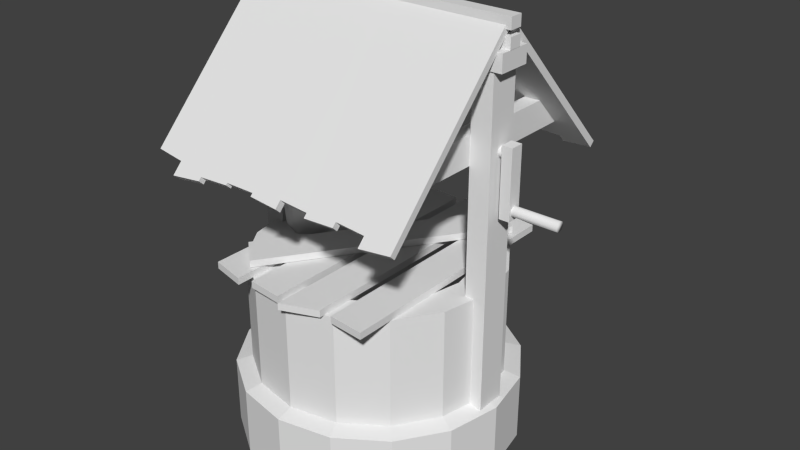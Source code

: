 # Source: Well.blend  (saved by Blender 2.78.0; exported with 4.5.12 LTS)
import bpy
from mathutils import Matrix  # noqa: F401  (used for matrix-valued properties, if any)

bpy.ops.wm.read_factory_settings(use_empty=True)
scene = bpy.context.scene
scene.name = 'Scene'

# ---- collections
col_collection_1 = bpy.data.collections.new('Collection 1'); scene.collection.children.link(col_collection_1)

# ---- materials (node trees are filled in below, after node groups)
mat_well = bpy.data.materials.new('Well')
mat_well.alpha_threshold = 0.0
mat_well.use_transparent_shadow = False
mat_well.roughness = 0.5
mat_well.specular_intensity = 0.0
mat_well.line_color = (0.0, 0.0, 0.0, 1.0)

# ---- material node trees

# ---- world
world_world = bpy.data.worlds.new('World'); scene.world = world_world
world_world.color = (0.05088, 0.05088, 0.05088)
world_world.use_sun_shadow = False
world_world.sun_shadow_jitter_overblur = 0.0
world_world.cycles.sampling_method = 'NONE'
world_world.cycles.sample_map_resolution = 256
world_world.light_settings.ao_factor = 0.4

# ---- meshes
me_well = bpy.data.meshes.new('Well')
me_well.from_pydata([(-0.4527, -0.009732, 0.5786), (-0.4527, -0.009732, 0.7752), (-0.4355, -0.01618, 0.5786), (-0.4355, -0.01618, 0.7752), (-0.4326, -0.03422, 0.5786), (-0.4326, -0.03422, 0.7752), (-0.4467, -0.04581, 0.5786), (-0.4467, -0.04581, 0.7752), (-0.4638, -0.03936, 0.5786), (-0.4638, -0.03936, 0.7752), (-0.4668, -0.02132, 0.5786), (-0.4668, -0.02132, 0.7752), (-0.454, -0.001675, 0.555), (-0.4292, -0.011, 0.555), (-0.4249, -0.0371, 0.555), (-0.4454, -0.05387, 0.555), (-0.4701, -0.04454, 0.555), (-0.4744, -0.01844, 0.555), (-0.4521, -0.01288, 0.5268), (-0.438, -0.0182, 0.5268), (-0.4356, -0.03309, 0.5268), (-0.4472, -0.04266, 0.5268), (-0.4614, -0.03734, 0.5268), (-0.4638, -0.02245, 0.5268), (-0.7881, 0.0492, 0.806), (0.7881, 0.03038, 0.806), (-0.7881, 0.03479, 0.7712), (0.7881, 0.02148, 0.7845), (-0.7881, 9.432e-08, 0.7568), (0.7881, 2.957e-07, 0.7756), (-0.7881, -0.03479, 0.7712), (0.7881, -0.02148, 0.7845), (-0.7881, -0.0492, 0.806), (0.7881, -0.03038, 0.806), (-0.7881, -0.03479, 0.8407), (0.7881, -0.02148, 0.8274), (-0.7881, 1.061e-07, 0.8552), (0.7881, 3.029e-07, 0.8363), (-0.7881, 0.03479, 0.8407), (0.7881, 0.02148, 0.8274), (0.6052, 0.03086, 0.806), (0.6052, 0.02182, 0.7841), (0.6052, 2.797e-07, 0.7751), (0.6052, -0.02182, 0.7841), (0.6052, -0.03086, 0.806), (0.6052, -0.02182, 0.8278), (0.6052, 2.87e-07, 0.8368), (0.6052, 0.02182, 0.8278), (-0.5963, 0.02182, 0.7841), (-0.5963, 1.104e-07, 0.7751), (-0.5963, -0.02182, 0.7841), (-0.5963, -0.03086, 0.806), (-0.5963, -0.02182, 0.8278), (-0.5963, 1.337e-07, 0.8368), (-0.5963, 0.02182, 0.8278), (-0.5963, 0.03086, 0.806), (-0.3668, 0.001897, 0.5489), (-0.3653, -0.007771, 0.5335), (-0.3626, -0.0258, 0.5342), (-0.3613, -0.03416, 0.5504), (-0.3628, -0.02449, 0.5658), (-0.3655, -0.006463, 0.5651), (-0.3389, 0.006653, 0.5409), (-0.3451, -0.004328, 0.5277), (-0.3422, -0.02231, 0.5287), (-0.3331, -0.02932, 0.5428), (-0.3269, -0.01834, 0.556), (-0.3298, -0.000353, 0.555), (-0.3187, 0.009676, 0.5198), (-0.3305, -0.002138, 0.5125), (-0.3273, -0.02007, 0.5136), (-0.3123, -0.02619, 0.522), (-0.3005, -0.01438, 0.5293), (-0.3037, 0.003555, 0.5282), (-0.3115, 0.01016, 0.4914), (-0.3253, -0.001787, 0.4919), (-0.3218, -0.01967, 0.4929), (-0.3045, -0.02561, 0.4934), (-0.2908, -0.01367, 0.4929), (-0.2942, 0.004215, 0.4919), (-0.3105, 0.004496, 0.3888), (-0.3242, -0.007448, 0.3893), (-0.3208, -0.02533, 0.3903), (-0.3035, -0.03127, 0.3908), (-0.2898, -0.01933, 0.3903), (-0.2932, -0.001445, 0.3893), (-0.4081, -0.00382, 0.5554), (-0.4066, -0.01347, 0.54), (-0.4039, -0.03147, 0.5408), (-0.4027, -0.03982, 0.5569), (-0.4041, -0.03016, 0.5723), (-0.4068, -0.01216, 0.5716), (-0.5318, -0.02527, 0.5489), (-0.5301, -0.0349, 0.5335), (-0.5269, -0.05284, 0.5342), (-0.5254, -0.06116, 0.5504), (-0.5271, -0.05153, 0.5658), (-0.5303, -0.03359, 0.5651), (-0.45, -0.008739, 0.557), (-0.4483, -0.01837, 0.5416), (-0.4451, -0.03631, 0.5424), (-0.4436, -0.04463, 0.5585), (-0.4453, -0.035, 0.5739), (-0.4485, -0.01706, 0.5732), (-0.5597, -0.02969, 0.5409), (-0.5503, -0.03809, 0.5277), (-0.5473, -0.05606, 0.5287), (-0.5537, -0.06562, 0.5428), (-0.5631, -0.05721, 0.556), (-0.5661, -0.03925, 0.555), (-0.5798, -0.03331, 0.5198), (-0.5649, -0.04072, 0.5125), (-0.5621, -0.05872, 0.5136), (-0.5744, -0.06932, 0.522), (-0.5893, -0.06191, 0.5293), (-0.5921, -0.04391, 0.5282), (-0.5868, -0.03516, 0.4914), (-0.5699, -0.04206, 0.4919), (-0.5675, -0.06011, 0.4929), (-0.5819, -0.07127, 0.4934), (-0.5988, -0.06437, 0.4929), (-0.6012, -0.04632, 0.4919), (-0.586, -0.04085, 0.3888), (-0.5691, -0.04775, 0.3893), (-0.5666, -0.0658, 0.3903), (-0.5811, -0.07695, 0.3908), (-0.5979, -0.07006, 0.3903), (-0.6004, -0.05201, 0.3893), (-0.4908, -0.01742, 0.5554), (-0.4891, -0.02704, 0.54), (-0.4859, -0.04499, 0.5408), (-0.4844, -0.0533, 0.5569), (-0.4861, -0.04368, 0.5723), (-0.4893, -0.02573, 0.5716), (-0.4732, 0.1334, 0.06646), (-0.4762, 0.1522, 0.3964), (-0.3502, 0.1046, 0.06646), (-0.3502, 0.1046, 0.3964), (-0.2952, -0.004532, 0.06646), (-0.2836, -0.002624, 0.3964), (-0.3123, -0.1256, 0.06646), (-0.3123, -0.1256, 0.3964), (-0.4196, -0.1922, 0.06646), (-0.4154, -0.2172, 0.3964), (-0.5467, -0.1382, 0.06646), (-0.5425, -0.1635, 0.3964), (-0.6092, -0.05621, 0.06646), (-0.6092, -0.05621, 0.3964), (-0.5804, 0.06675, 0.06646), (-0.5804, 0.06675, 0.3964), (-0.4711, 0.1207, 0.3964), (-0.3688, 0.07869, 0.3964), (-0.3151, -0.00781, 0.3964), (-0.3382, -0.107, 0.3964), (-0.4206, -0.1857, 0.3964), (-0.5239, -0.1375, 0.3964), (-0.5776, -0.05103, 0.3964), (-0.5545, 0.04813, 0.3964), (-0.468, 0.1019, 0.1203), (-0.3688, 0.07869, 0.1203), (-0.3151, -0.00781, 0.1203), (-0.3382, -0.107, 0.1203), (-0.4247, -0.1607, 0.1203), (-0.5239, -0.1375, 0.1203), (-0.5776, -0.05103, 0.1203), (-0.5545, 0.04813, 0.1203), (-0.4732, 0.1334, 0.2291), (-0.3502, 0.1046, 0.2291), (-0.2626, 0.0008341, 0.2291), (-0.3123, -0.1256, 0.2291), (-0.4169, -0.2081, 0.2291), (-0.5425, -0.1635, 0.2291), (-0.6277, -0.05927, 0.1767), (-0.5804, 0.06675, 0.2291), (-0.2941, -0.004352, 0.2326), (-0.3382, -0.107, 0.2326), (-0.5239, -0.1375, 0.2326), (-0.5962, -0.05408, 0.1801), (-0.3688, 0.07869, 0.2326), (-0.4221, -0.1766, 0.2326), (-0.5545, 0.04813, 0.2326), (-0.468, 0.1019, 0.2326), (0.6339, -0.5045, 0.8829), (0.5454, -0.5045, 0.8829), (0.5454, 0.5045, 0.8829), (0.6339, 0.5045, 0.8829), (0.6339, -0.6466, 0.7261), (0.5454, -0.6466, 0.7261), (0.5454, 0.6466, 0.7261), (0.6339, 0.6466, 0.7261), (-0.6339, -0.5045, 0.8829), (-0.5454, -0.5045, 0.8829), (-0.5454, 0.5045, 0.8829), (-0.6339, 0.5045, 0.8829), (-0.6339, -0.6466, 0.7261), (-0.5454, -0.6466, 0.7261), (-0.5454, 0.6466, 0.7261), (-0.6339, 0.6466, 0.7261), (-0.4876, -0.4786, 0.06784), (0.3215, 0.6934, 0.06784), (0.4716, 0.5522, 0.06784), (-0.3344, -0.6152, 0.06784), (-0.4876, -0.4786, 0.1066), (0.3215, 0.6934, 0.1066), (0.4716, 0.5522, 0.1066), (-0.3344, -0.6152, 0.1066), (0.2957, -0.6921, 0.02597), (0.2957, 0.7248, 0.02597), (0.4994, 0.7063, 0.02597), (0.4994, -0.7119, 0.02597), (0.2957, -0.6921, 0.06473), (0.2957, 0.7248, 0.06473), (0.4994, 0.7063, 0.06473), (0.4994, -0.7119, 0.06473), (0.01881, -0.7684, 0.02597), (0.01881, 0.7248, 0.02597), (0.2225, 0.7655, 0.02597), (0.2225, -0.689, 0.02597), (0.01881, -0.7684, 0.06473), (0.01881, 0.7248, 0.06473), (0.2225, 0.7655, 0.06473), (0.2225, -0.689, 0.06473), (-0.2311, -0.7021, 0.02597), (-0.2311, 0.7248, 0.02597), (-0.0274, 0.708, 0.02597), (-0.0274, -0.7248, 0.02597), (-0.2311, -0.7021, 0.06473), (-0.2311, 0.7248, 0.06473), (-0.0274, 0.708, 0.06473), (-0.0274, -0.7248, 0.06473), (-0.508, -0.6762, 0.02597), (-0.508, 0.7417, 0.02597), (-0.3043, 0.7248, 0.02597), (-0.3043, -0.7248, 0.02597), (-0.508, -0.6762, 0.06473), (-0.508, 0.7417, 0.06473), (-0.3043, 0.7248, 0.06473), (-0.3043, -0.7248, 0.06473), (0.8364, -0.03706, 0.4788), (0.8364, 0.03937, 0.4788), (0.778, 0.03937, 0.4788), (0.778, -0.03706, 0.4788), (0.778, -0.03706, 0.8534), (0.778, 0.03937, 0.8534), (0.8364, 0.03937, 0.8534), (0.8364, -0.03706, 0.8534), (0.7974, 0.02924, 0.524), (1.088, 0.02924, 0.524), (0.7974, 0.02093, 0.5039), (1.088, 0.02093, 0.5039), (0.7974, 0.000859, 0.4956), (1.088, 0.000859, 0.4956), (0.7974, -0.01921, 0.5039), (1.088, -0.01921, 0.5039), (0.7974, -0.02752, 0.524), (1.088, -0.02752, 0.524), (0.7974, -0.01921, 0.544), (1.088, -0.01921, 0.544), (0.7974, 0.000859, 0.5523), (1.088, 0.000859, 0.5523), (0.7974, 0.02093, 0.544), (1.088, 0.02093, 0.544), (-0.7695, -0.7348, 0.6257), (-0.7695, -0.763, 0.6526), (0.7695, -0.7766, 0.6383), (0.7695, -0.7483, 0.6114), (-0.7695, 0.0005744, 1.397), (-0.7695, -0.0277, 1.424), (0.7695, -0.0277, 1.424), (0.7695, 0.0005744, 1.397), (-0.5985, -0.0277, 1.424), (-0.4275, -0.0277, 1.424), (-0.2565, -0.0277, 1.424), (-0.0855, -0.0277, 1.424), (0.0855, -0.0277, 1.424), (0.2565, -0.0277, 1.424), (0.4275, -0.0277, 1.424), (0.5985, -0.0277, 1.424), (0.5985, -0.7842, 0.6301), (0.4275, -0.7766, 0.6383), (0.2565, -0.7829, 0.6305), (0.0855, -0.7766, 0.6383), (-0.0855, -0.7766, 0.6383), (-0.2565, -0.7766, 0.6383), (-0.4275, -0.7766, 0.6383), (-0.5985, -0.7766, 0.6383), (0.5985, 0.0005744, 1.397), (0.4275, 0.0005744, 1.397), (0.2565, 0.0005744, 1.397), (0.0855, 0.0005744, 1.397), (-0.0855, 0.0005744, 1.397), (-0.2565, 0.0005744, 1.397), (-0.4275, 0.0005744, 1.397), (-0.5985, 0.0005744, 1.397), (-0.5985, -0.7483, 0.6114), (-0.4275, -0.7483, 0.6114), (-0.2565, -0.7483, 0.6114), (-0.0855, -0.7483, 0.6114), (0.0855, -0.7483, 0.6114), (0.2565, -0.7546, 0.6036), (0.4275, -0.7483, 0.6114), (0.5985, -0.7559, 0.6031), (0.7695, -0.814, 0.5996), (0.7695, -0.7857, 0.5727), (0.5985, -0.8269, 0.5855), (0.5985, -0.7986, 0.5585), (0.4275, -0.7975, 0.6163), (0.2565, -0.8025, 0.6107), (0.2565, -0.7742, 0.5837), (0.4275, -0.7693, 0.5894), (0.0855, -0.81, 0.6032), (-0.0855, -0.8012, 0.612), (-0.0855, -0.7729, 0.5851), (0.0855, -0.7817, 0.5763), (-0.2565, -0.7968, 0.6167), (-0.4275, -0.8027, 0.6109), (-0.4275, -0.7744, 0.5839), (-0.2565, -0.7686, 0.5898), (-0.4275, -0.8182, 0.5944), (-0.5985, -0.8319, 0.5802), (-0.5985, -0.8037, 0.5532), (-0.4275, -0.7899, 0.5675), (-0.0855, -0.7882, 0.6261), (-0.2565, -0.7882, 0.6261), (-0.2565, -0.7599, 0.5991), (-0.0855, -0.7599, 0.5991), (0.7995, 0.03668, 1.457), (0.7995, -0.03668, 1.457), (-0.7995, -0.03668, 1.457), (-0.7995, 0.03668, 1.457), (0.7995, 0.03668, 1.396), (0.7995, -0.03668, 1.396), (-0.7995, -0.03668, 1.396), (-0.7995, 0.03668, 1.396), (0.7995, 0.03668, 1.366), (0.7995, -0.03668, 1.366), (-0.7995, -0.03668, 1.366), (-0.7995, 0.03668, 1.366), (0.7995, 0.03668, 1.305), (0.7995, -0.03668, 1.305), (-0.7995, -0.03668, 1.305), (-0.7995, 0.03668, 1.305), (-0.7695, 0.735, 0.6257), (-0.7695, 0.7633, 0.6526), (0.7695, 0.7768, 0.6383), (0.7695, 0.7485, 0.6114), (-0.7695, -0.0003463, 1.397), (-0.7695, 0.02793, 1.424), (0.7695, 0.02793, 1.424), (0.7695, -0.0003462, 1.397), (-0.5985, 0.02793, 1.424), (-0.4275, 0.02793, 1.424), (-0.2565, 0.02793, 1.424), (-0.0855, 0.02793, 1.424), (0.0855, 0.02793, 1.424), (0.2565, 0.02793, 1.424), (0.4275, 0.02793, 1.424), (0.5985, 0.02793, 1.424), (0.5985, 0.7844, 0.6301), (0.4275, 0.7768, 0.6383), (0.2565, 0.7831, 0.6305), (0.0855, 0.7768, 0.6383), (-0.0855, 0.7768, 0.6383), (-0.2565, 0.7768, 0.6383), (-0.4275, 0.7768, 0.6383), (-0.5985, 0.7768, 0.6383), (0.5985, -0.0003462, 1.397), (0.4275, -0.0003462, 1.397), (0.2565, -0.0003462, 1.397), (0.0855, -0.0003462, 1.397), (-0.0855, -0.0003462, 1.397), (-0.2565, -0.0003462, 1.397), (-0.4275, -0.0003462, 1.397), (-0.5985, -0.0003462, 1.397), (-0.5985, 0.7485, 0.6114), (-0.4275, 0.7485, 0.6114), (-0.2565, 0.7485, 0.6114), (-0.0855, 0.7485, 0.6114), (0.0855, 0.7485, 0.6114), (0.2565, 0.7549, 0.6036), (0.4275, 0.7485, 0.6114), (0.5985, 0.7562, 0.6031), (0.7695, 0.8142, 0.5996), (0.7695, 0.7859, 0.5727), (0.5985, 0.8271, 0.5855), (0.5985, 0.7988, 0.5585), (0.4275, 0.7978, 0.6163), (0.2565, 0.8027, 0.6107), (0.2565, 0.7744, 0.5837), (0.4275, 0.7695, 0.5894), (0.0855, 0.8102, 0.6032), (-0.0855, 0.8014, 0.612), (-0.0855, 0.7732, 0.5851), (0.0855, 0.782, 0.5763), (-0.2565, 0.7971, 0.6167), (-0.4275, 0.8029, 0.6109), (-0.4275, 0.7746, 0.5839), (-0.2565, 0.7688, 0.5898), (-0.4275, 0.8184, 0.5944), (-0.5985, 0.8322, 0.5802), (-0.5985, 0.8039, 0.5532), (-0.4275, 0.7902, 0.5675), (-0.0855, 0.7884, 0.6261), (-0.2565, 0.7884, 0.6261), (-0.2565, 0.7602, 0.5991), (-0.0855, 0.7602, 0.5991), (0.7995, 0.09407, 1.306), (0.7995, -0.09407, 1.306), (-0.7995, -0.09407, 1.306), (-0.7995, 0.09407, 1.306), (0.7995, 0.09407, 1.212), (0.7995, -0.09407, 1.212), (-0.7995, -0.09407, 1.212), (-0.7995, 0.09407, 1.212), (0.6338, -0.0852, -0.6362), (0.6338, 0.0852, -0.6362), (0.7517, 0.0852, -0.6362), (0.7517, -0.0852, -0.6362), (0.6338, -0.0852, 1.224), (0.6338, 0.0852, 1.224), (0.7517, 0.0852, 1.224), (0.7517, -0.0852, 1.224), (-0.6338, -0.0852, -0.6362), (-0.6338, 0.0852, -0.6362), (-0.7517, 0.0852, -0.6362), (-0.7517, -0.0852, -0.6362), (-0.6338, -0.0852, 1.224), (-0.6338, 0.0852, 1.224), (-0.7517, 0.0852, 1.224), (-0.7517, -0.0852, 1.224), (0.0, 0.793, -1.007), (3.186e-08, 0.702, 0.0255), (0.3035, 0.7327, -1.007), (0.2686, 0.6485, 0.0255), (0.5608, 0.5608, -1.007), (0.4964, 0.4964, 0.0255), (0.7327, 0.3035, -1.007), (0.6485, 0.2686, 0.0255), (0.793, -2.837e-08, -1.007), (0.702, 7.883e-08, 0.0255), (0.7327, -0.3035, -1.007), (0.6485, -0.2686, 0.0255), (0.5608, -0.5608, -1.007), (0.4964, -0.4964, 0.0255), (0.3035, -0.7327, -1.007), (0.2686, -0.6485, 0.0255), (9.557e-08, -0.793, -1.007), (1.593e-07, -0.702, 0.0255), (-0.3035, -0.7327, -1.007), (-0.2686, -0.6485, 0.0255), (-0.5608, -0.5608, -1.007), (-0.4964, -0.4964, 0.0255), (-0.7327, -0.3035, -1.007), (-0.6485, -0.2686, 0.0255), (-0.793, 1.145e-08, -1.007), (-0.702, 1.226e-07, 0.0255), (-0.7327, 0.3035, -1.007), (-0.6485, 0.2686, 0.0255), (-0.5608, 0.5608, -1.007), (-0.4964, 0.4964, 0.0255), (-0.3035, 0.7327, -1.007), (-0.2686, 0.6485, 0.0255), (0.0, 0.5297, -1.007), (0.0, 0.5297, 0.0255), (0.2027, 0.4894, -1.007), (0.2027, 0.4894, 0.0255), (0.3745, 0.3745, -1.007), (0.3745, 0.3745, 0.0255), (0.4894, 0.2027, -1.007), (0.4894, 0.2027, 0.0255), (0.5297, -2.04e-08, -1.007), (0.5297, 8.679e-08, 0.0255), (0.4894, -0.2027, -1.007), (0.4894, -0.2027, 0.0255), (0.3745, -0.3745, -1.007), (0.3745, -0.3745, 0.0255), (0.2027, -0.4894, -1.007), (0.2027, -0.4894, 0.0255), (1.593e-07, -0.5297, -1.007), (1.593e-07, -0.5297, 0.0255), (-0.2027, -0.4894, -1.007), (-0.2027, -0.4894, 0.0255), (-0.3745, -0.3745, -1.007), (-0.3745, -0.3745, 0.0255), (-0.4894, -0.2027, -1.007), (-0.4894, -0.2027, 0.0255), (-0.5297, -4.474e-09, -1.007), (-0.5297, 1.107e-07, 0.0255), (-0.4894, 0.2027, -1.007), (-0.4894, 0.2027, 0.0255), (-0.3745, 0.3745, -1.007), (-0.3745, 0.3745, 0.0255), (-0.2027, 0.4894, -1.007), (-0.2027, 0.4894, 0.0255), (3.186e-08, 0.702, -0.5933), (0.2686, 0.6485, -0.5933), (0.4964, 0.4964, -0.5933), (0.6485, 0.2686, -0.5933), (0.702, 5.06e-09, -0.5933), (0.6485, -0.2686, -0.5933), (0.4964, -0.4964, -0.5933), (0.2686, -0.6485, -0.5933), (1.593e-07, -0.702, -0.5933), (-0.2686, -0.6485, -0.5933), (-0.4964, -0.4964, -0.5933), (-0.6485, -0.2686, -0.5933), (-0.702, 4.886e-08, -0.5933), (-0.6485, 0.2686, -0.5933), (-0.4964, 0.4964, -0.5933), (-0.2686, 0.6485, -0.5933), (9.557e-08, -0.793, -0.6203), (0.3035, -0.7327, -0.6203), (0.5608, -0.5608, -0.6203), (0.7327, -0.3035, -0.6203), (0.0, 0.793, -0.6203), (-0.3035, 0.7327, -0.6203), (-0.5608, 0.5608, -0.6203), (-0.7327, 0.3035, -0.6203), (0.793, 1.841e-09, -0.6203), (0.7327, 0.3035, -0.6203), (0.5608, 0.5608, -0.6203), (0.3035, 0.7327, -0.6203), (-0.793, 4.963e-08, -0.6203), (-0.7327, -0.3035, -0.6203), (-0.5608, -0.5608, -0.6203), (-0.3035, -0.7327, -0.6203), (-0.4664, 0.07312, 0.806), (-0.08257, 0.07312, 0.806), (-0.4664, 0.0517, 0.7542), (-0.08257, 0.0517, 0.7542), (-0.4664, 1.671e-07, 0.7328), (-0.08257, 2.149e-07, 0.7328), (-0.4664, -0.0517, 0.7542), (-0.08257, -0.0517, 0.7542), (-0.4664, -0.07312, 0.806), (-0.08257, -0.07312, 0.806), (-0.4664, -0.0517, 0.8577), (-0.08257, -0.0517, 0.8577), (-0.4664, 1.885e-07, 0.8791), (-0.08257, 2.383e-07, 0.8791), (-0.4664, 0.0517, 0.8577), (-0.08257, 0.0517, 0.8577)], [], [(0, 1, 3, 2), (2, 3, 5, 4), (4, 5, 7, 6), (6, 7, 9, 8), (10, 11, 1, 0), (8, 9, 11, 10), (0, 2, 13, 12), (14, 15, 21, 20), (6, 8, 16, 15), (8, 10, 17, 16), (10, 0, 12, 17), (2, 4, 14, 13), (4, 6, 15, 14), (18, 19, 20, 21, 22, 23), (17, 12, 18, 23), (13, 14, 20, 19), (16, 17, 23, 22), (12, 13, 19, 18), (15, 16, 22, 21), (40, 25, 27, 41), (41, 27, 29, 42), (42, 29, 31, 43), (43, 31, 33, 44), (44, 33, 35, 45), (45, 35, 37, 46), (47, 39, 25, 40), (46, 37, 39, 47), (24, 26, 28, 30, 32, 34, 36, 38), (55, 40, 41, 48), (48, 41, 42, 49), (49, 42, 43, 50), (50, 43, 44, 51), (51, 44, 45, 52), (52, 45, 46, 53), (54, 47, 40, 55), (53, 46, 47, 54), (24, 55, 48, 26), (26, 48, 49, 28), (28, 49, 50, 30), (30, 50, 51, 32), (32, 51, 52, 34), (34, 52, 53, 36), (38, 54, 55, 24), (36, 53, 54, 38), (86, 56, 57, 87), (87, 57, 58, 88), (88, 58, 59, 89), (89, 59, 60, 90), (56, 61, 67, 62), (91, 61, 56, 86), (90, 60, 61, 91), (62, 67, 73, 68), (58, 57, 63, 64), (61, 60, 66, 67), (60, 59, 65, 66), (57, 56, 62, 63), (59, 58, 64, 65), (72, 71, 77, 78), (64, 63, 69, 70), (67, 66, 72, 73), (63, 62, 68, 69), (66, 65, 71, 72), (65, 64, 70, 71), (76, 75, 81, 82), (71, 70, 76, 77), (68, 73, 79, 74), (70, 69, 75, 76), (73, 72, 78, 79), (69, 68, 74, 75), (81, 80, 85, 84, 83, 82), (79, 78, 84, 85), (75, 74, 80, 81), (78, 77, 83, 84), (77, 76, 82, 83), (74, 79, 85, 80), (98, 86, 87, 99), (99, 87, 88, 100), (100, 88, 89, 101), (101, 89, 90, 102), (103, 91, 86, 98), (102, 90, 91, 103), (129, 93, 92, 128), (130, 94, 93, 129), (131, 95, 94, 130), (132, 96, 95, 131), (104, 109, 97, 92), (128, 92, 97, 133), (133, 97, 96, 132), (110, 115, 109, 104), (106, 105, 93, 94), (109, 108, 96, 97), (108, 107, 95, 96), (105, 104, 92, 93), (107, 106, 94, 95), (120, 119, 113, 114), (112, 111, 105, 106), (115, 114, 108, 109), (111, 110, 104, 105), (114, 113, 107, 108), (113, 112, 106, 107), (124, 123, 117, 118), (119, 118, 112, 113), (116, 121, 115, 110), (118, 117, 111, 112), (121, 120, 114, 115), (117, 116, 110, 111), (124, 125, 126, 127, 122, 123), (127, 126, 120, 121), (123, 122, 116, 117), (126, 125, 119, 120), (125, 124, 118, 119), (122, 127, 121, 116), (99, 129, 128, 98), (100, 130, 129, 99), (101, 131, 130, 100), (102, 132, 131, 101), (98, 128, 133, 103), (103, 133, 132, 102), (166, 135, 137, 167), (167, 137, 139, 168), (168, 139, 141, 169), (169, 141, 143, 170), (170, 143, 145, 171), (171, 145, 147, 172), (135, 149, 157, 150), (173, 149, 135, 166), (172, 147, 149, 173), (134, 136, 138, 140, 142, 144, 146, 148), (175, 174, 160, 161), (139, 137, 151, 152), (141, 139, 152, 153), (137, 135, 150, 151), (143, 141, 153, 154), (145, 143, 154, 155), (147, 145, 155, 156), (149, 147, 156, 157), (159, 158, 165, 164, 163, 162, 161, 160), (177, 176, 163, 164), (174, 178, 159, 160), (176, 179, 162, 163), (181, 180, 165, 158), (178, 181, 158, 159), (179, 175, 161, 162), (180, 177, 164, 165), (134, 166, 167, 136), (136, 167, 168, 138), (138, 168, 169, 140), (140, 169, 170, 142), (142, 170, 171, 144), (144, 171, 172, 146), (148, 173, 166, 134), (146, 172, 173, 148), (153, 152, 174, 175), (156, 155, 176, 177), (152, 151, 178, 174), (155, 154, 179, 176), (150, 157, 180, 181), (151, 150, 181, 178), (154, 153, 175, 179), (157, 156, 177, 180), (186, 182, 183, 187), (187, 183, 184, 188), (188, 184, 185, 189), (189, 185, 182, 186), (182, 185, 184, 183), (189, 186, 187, 188), (195, 191, 190, 194), (196, 192, 191, 195), (197, 193, 192, 196), (194, 190, 193, 197), (191, 192, 193, 190), (196, 195, 194, 197), (202, 203, 199, 198), (203, 204, 200, 199), (204, 205, 201, 200), (205, 202, 198, 201), (198, 199, 200, 201), (205, 204, 203, 202), (210, 211, 207, 206), (211, 212, 208, 207), (212, 213, 209, 208), (213, 210, 206, 209), (206, 207, 208, 209), (213, 212, 211, 210), (218, 219, 215, 214), (219, 220, 216, 215), (220, 221, 217, 216), (221, 218, 214, 217), (214, 215, 216, 217), (221, 220, 219, 218), (226, 227, 223, 222), (227, 228, 224, 223), (228, 229, 225, 224), (229, 226, 222, 225), (222, 223, 224, 225), (229, 228, 227, 226), (234, 235, 231, 230), (235, 236, 232, 231), (236, 237, 233, 232), (237, 234, 230, 233), (230, 231, 232, 233), (237, 236, 235, 234), (242, 243, 240, 241), (243, 244, 239, 240), (244, 245, 238, 239), (245, 242, 241, 238), (241, 240, 239, 238), (245, 244, 243, 242), (246, 247, 249, 248), (248, 249, 251, 250), (250, 251, 253, 252), (252, 253, 255, 254), (254, 255, 257, 256), (256, 257, 259, 258), (249, 247, 261, 259, 257, 255, 253, 251), (260, 261, 247, 246), (258, 259, 261, 260), (266, 262, 263, 267), (277, 278, 264, 268), (268, 264, 265, 269), (293, 294, 262, 266), (305, 301, 265, 303), (293, 266, 267, 270), (267, 263, 285, 270), (270, 285, 284, 271), (271, 284, 283, 272), (272, 283, 282, 273), (273, 282, 281, 274), (274, 281, 280, 275), (275, 280, 279, 276), (276, 279, 278, 277), (269, 265, 301, 286), (286, 301, 300, 287), (287, 300, 299, 288), (288, 299, 298, 289), (289, 298, 297, 290), (290, 297, 296, 291), (291, 296, 295, 292), (292, 295, 294, 293), (262, 294, 285, 263), (295, 321, 320, 294), (284, 315, 314, 283), (282, 322, 325, 297), (298, 313, 312, 297), (298, 299, 280, 281), (279, 306, 309, 300), (300, 301, 278, 279), (269, 286, 277, 268), (286, 287, 276, 277), (287, 288, 275, 276), (288, 289, 274, 275), (289, 290, 273, 274), (290, 291, 272, 273), (291, 292, 271, 272), (292, 293, 270, 271), (305, 303, 302, 304), (304, 278, 301, 305), (303, 265, 264, 302), (278, 304, 302, 264), (308, 309, 306, 307), (280, 307, 306, 279), (300, 309, 308, 299), (307, 280, 299, 308), (312, 313, 310, 311), (311, 282, 297, 312), (281, 310, 313, 298), (282, 311, 310, 281), (316, 317, 314, 315), (296, 317, 316, 295), (315, 284, 295, 316), (283, 314, 317, 296), (320, 321, 318, 319), (285, 319, 318, 284), (319, 285, 294, 320), (284, 318, 321, 295), (324, 325, 322, 323), (297, 325, 324, 296), (283, 323, 322, 282), (323, 283, 296, 324), (330, 326, 327, 331), (331, 327, 328, 332), (332, 328, 329, 333), (333, 329, 326, 330), (326, 329, 328, 327), (333, 330, 331, 332), (338, 334, 335, 339), (339, 335, 336, 340), (340, 336, 337, 341), (341, 337, 334, 338), (334, 337, 336, 335), (341, 338, 339, 340), (346, 347, 343, 342), (357, 348, 344, 358), (348, 349, 345, 344), (373, 346, 342, 374), (385, 383, 345, 381), (373, 350, 347, 346), (347, 350, 365, 343), (350, 351, 364, 365), (351, 352, 363, 364), (352, 353, 362, 363), (353, 354, 361, 362), (354, 355, 360, 361), (355, 356, 359, 360), (356, 357, 358, 359), (349, 366, 381, 345), (366, 367, 380, 381), (367, 368, 379, 380), (368, 369, 378, 379), (369, 370, 377, 378), (370, 371, 376, 377), (371, 372, 375, 376), (372, 373, 374, 375), (342, 343, 365, 374), (375, 374, 400, 401), (364, 363, 394, 395), (362, 377, 405, 402), (378, 377, 392, 393), (378, 361, 360, 379), (359, 380, 389, 386), (380, 359, 358, 381), (349, 348, 357, 366), (366, 357, 356, 367), (367, 356, 355, 368), (368, 355, 354, 369), (369, 354, 353, 370), (370, 353, 352, 371), (371, 352, 351, 372), (372, 351, 350, 373), (385, 384, 382, 383), (384, 385, 381, 358), (383, 382, 344, 345), (358, 344, 382, 384), (388, 387, 386, 389), (360, 359, 386, 387), (380, 379, 388, 389), (387, 388, 379, 360), (392, 391, 390, 393), (391, 392, 377, 362), (361, 378, 393, 390), (362, 361, 390, 391), (396, 395, 394, 397), (376, 375, 396, 397), (395, 396, 375, 364), (363, 376, 397, 394), (400, 399, 398, 401), (365, 364, 398, 399), (399, 400, 374, 365), (364, 375, 401, 398), (404, 403, 402, 405), (377, 376, 404, 405), (363, 362, 402, 403), (403, 404, 376, 363), (410, 406, 407, 411), (411, 407, 408, 412), (412, 408, 409, 413), (413, 409, 406, 410), (406, 409, 408, 407), (413, 410, 411, 412), (418, 419, 415, 414), (419, 420, 416, 415), (420, 421, 417, 416), (421, 418, 414, 417), (414, 415, 416, 417), (421, 420, 419, 418), (422, 423, 427, 426), (423, 424, 428, 427), (424, 425, 429, 428), (425, 422, 426, 429), (425, 424, 423, 422), (426, 427, 428, 429), (494, 431, 433, 495), (495, 433, 435, 496), (496, 435, 437, 497), (497, 437, 439, 498), (498, 439, 441, 499), (499, 441, 443, 500), (500, 443, 445, 501), (501, 445, 447, 502), (502, 447, 449, 503), (503, 449, 451, 504), (504, 451, 453, 505), (505, 453, 455, 506), (506, 455, 457, 507), (507, 457, 459, 508), (464, 466, 467, 465), (509, 461, 431, 494), (508, 459, 461, 509), (462, 464, 465, 463), (466, 468, 469, 467), (468, 470, 471, 469), (470, 472, 473, 471), (472, 474, 475, 473), (474, 476, 477, 475), (476, 478, 479, 477), (478, 480, 481, 479), (480, 482, 483, 481), (482, 484, 485, 483), (484, 486, 487, 485), (486, 488, 489, 487), (488, 490, 491, 489), (492, 462, 463, 493), (490, 492, 493, 491), (463, 431, 461, 493), (471, 439, 437, 469), (465, 433, 431, 463), (485, 453, 451, 483), (475, 443, 441, 473), (489, 457, 455, 487), (479, 447, 445, 477), (493, 461, 459, 491), (469, 437, 435, 467), (483, 451, 449, 481), (473, 441, 439, 471), (487, 455, 453, 485), (477, 445, 443, 475), (491, 459, 457, 489), (467, 435, 433, 465), (481, 449, 447, 479), (514, 494, 495, 521), (521, 495, 496, 520), (520, 496, 497, 519), (519, 497, 498, 518), (518, 498, 499, 513), (513, 499, 500, 512), (512, 500, 501, 511), (511, 501, 502, 510), (510, 502, 503, 525), (525, 503, 504, 524), (524, 504, 505, 523), (523, 505, 506, 522), (522, 506, 507, 517), (517, 507, 508, 516), (515, 509, 494, 514), (516, 508, 509, 515), (438, 518, 513, 440), (456, 517, 516, 458), (450, 524, 523, 452), (444, 511, 510, 446), (432, 521, 520, 434), (458, 516, 515, 460), (436, 519, 518, 438), (448, 525, 524, 450), (454, 522, 517, 456), (440, 513, 512, 442), (442, 512, 511, 444), (430, 514, 521, 432), (460, 515, 514, 430), (434, 520, 519, 436), (446, 510, 525, 448), (452, 523, 522, 454), (526, 527, 529, 528), (528, 529, 531, 530), (530, 531, 533, 532), (532, 533, 535, 534), (534, 535, 537, 536), (536, 537, 539, 538), (529, 527, 541, 539, 537, 535, 533, 531), (540, 541, 527, 526), (538, 539, 541, 540), (526, 528, 530, 532, 534, 536, 538, 540)])
me_well.polygons.foreach_set('use_smooth', [0, 0, 0, 0, 0, 0, 0, 0, 0, 0, 0, 0, 0, 0, 0, 0, 0, 0, 0, 1, 1, 1, 1, 1, 1, 1, 1, 1, 1, 1, 1, 1, 1, 1, 1, 1, 1, 1, 1, 1, 1, 1, 1, 1, 1, 1, 1, 1, 1, 1, 1, 1, 1, 1, 1, 1, 1, 1, 1, 1, 1, 1, 1, 1, 1, 1, 1, 1, 1, 1, 1, 1, 1, 1, 1, 1, 1, 1, 1, 1, 1, 1, 1, 1, 1, 1, 1, 1, 1, 1, 1, 1, 1, 1, 1, 1, 1, 1, 1, 1, 1, 1, 1, 1, 1, 1, 1, 1, 1, 1, 1, 1, 1, 1, 1, 1, 1, 1, 1, 1, 1, 1, 1, 1, 1, 1, 1, 1, 1, 1, 1, 1, 1, 1, 1, 1, 1, 1, 1, 1, 1, 1, 1, 1, 1, 1, 1, 1, 1, 1, 1, 1, 1, 1, 1, 1, 1, 1, 1, 1, 0, 0, 0, 0, 0, 0, 0, 0, 0, 0, 0, 0, 0, 0, 0, 0, 0, 0, 0, 0, 0, 0, 0, 0, 0, 0, 0, 0, 0, 0, 0, 0, 0, 0, 0, 0, 0, 0, 0, 0, 0, 0, 0, 0, 0, 0, 0, 0, 1, 1, 1, 1, 1, 1, 1, 1, 1, 0, 0, 0, 0, 0, 0, 0, 0, 0, 0, 0, 0, 0, 0, 0, 0, 0, 0, 0, 0, 0, 0, 0, 0, 0, 0, 0, 0, 0, 0, 0, 0, 0, 0, 0, 0, 0, 0, 0, 0, 0, 0, 0, 0, 0, 0, 0, 0, 0, 0, 0, 0, 0, 0, 0, 0, 0, 0, 0, 0, 0, 0, 0, 0, 0, 0, 0, 0, 0, 0, 0, 0, 0, 0, 0, 0, 0, 0, 0, 0, 0, 0, 0, 0, 0, 0, 0, 0, 0, 0, 0, 0, 0, 0, 0, 0, 0, 0, 0, 0, 0, 0, 0, 0, 0, 0, 0, 0, 0, 0, 0, 0, 0, 0, 0, 0, 0, 0, 0, 0, 0, 0, 0, 0, 0, 0, 0, 0, 0, 0, 0, 0, 0, 0, 0, 0, 0, 0, 0, 0, 0, 0, 0, 0, 0, 0, 0, 0, 0, 0, 0, 0, 0, 0, 0, 0, 0, 0, 0, 0, 0, 0, 0, 0, 0, 0, 0, 0, 0, 0, 0, 0, 0, 0, 0, 0, 0, 0, 0, 0, 0, 0, 0, 0, 0, 0, 0, 0, 0, 0, 0, 0, 0, 0, 0, 0, 0, 0, 0, 0, 0, 0, 0, 0, 0, 0, 0, 0, 0, 0, 0, 0, 0, 0, 0, 0, 0, 0, 0, 0, 0, 0, 0, 0, 0, 0, 0, 0, 0, 0, 0, 0, 0, 0, 0, 0, 0, 0, 0, 0, 0, 0, 0, 0])
_uv = me_well.uv_layers.new(name='Bake')
_uv.uv.foreach_set('vector', [0.8489, 0.605, 0.849, 0.6225, 0.8475, 0.6225, 0.8474, 0.6051, 0.6366, 0.7566, 0.6366, 0.774, 0.635, 0.774, 0.635, 0.7566, 0.6336, 0.7223, 0.6337, 0.7048, 0.6349, 0.7048, 0.6348, 0.7222, 0.6348, 0.7222, 0.6349, 0.7048, 0.6365, 0.7048, 0.6363, 0.7223, 0.8501, 0.6051, 0.8502, 0.6225, 0.849, 0.6225, 0.8489, 0.605, 0.6352, 0.7474, 0.6352, 0.73, 0.6368, 0.73, 0.6368, 0.7474, 0.8489, 0.605, 0.8474, 0.6051, 0.8468, 0.603, 0.8491, 0.6029, 0.6329, 0.7243, 0.6346, 0.7243, 0.6348, 0.7268, 0.6338, 0.7269, 0.6348, 0.7222, 0.6363, 0.7223, 0.6368, 0.7243, 0.6346, 0.7243, 0.6352, 0.7474, 0.6368, 0.7474, 0.6371, 0.7495, 0.6348, 0.7495, 0.8501, 0.6051, 0.8489, 0.605, 0.8491, 0.6029, 0.8508, 0.603, 0.6366, 0.7566, 0.635, 0.7566, 0.6348, 0.7545, 0.6371, 0.7545, 0.6336, 0.7223, 0.6348, 0.7222, 0.6346, 0.7243, 0.6329, 0.7243, 0.6329, 0.7275, 0.634, 0.7269, 0.6352, 0.7275, 0.6352, 0.7289, 0.634, 0.7295, 0.6329, 0.7289, 0.8508, 0.603, 0.8491, 0.6029, 0.8488, 0.6005, 0.8498, 0.6005, 0.6371, 0.7545, 0.6348, 0.7545, 0.6351, 0.752, 0.6364, 0.752, 0.6348, 0.7495, 0.6371, 0.7495, 0.6367, 0.752, 0.6354, 0.752, 0.8491, 0.6029, 0.8468, 0.603, 0.8475, 0.6005, 0.8488, 0.6005, 0.6346, 0.7243, 0.6368, 0.7243, 0.6361, 0.7269, 0.6348, 0.7268, 0.985, 0.7834, 0.985, 0.7996, 0.9831, 0.7996, 0.9831, 0.7834, 0.9835, 0.9541, 0.9835, 0.9703, 0.9816, 0.9703, 0.9816, 0.9541, 0.9816, 0.9541, 0.9816, 0.9703, 0.9797, 0.9703, 0.9796, 0.9541, 0.9855, 0.8469, 0.9855, 0.8307, 0.9874, 0.8306, 0.9874, 0.8468, 0.9874, 0.8468, 0.9874, 0.8306, 0.9893, 0.8307, 0.9893, 0.8469, 0.9872, 0.6377, 0.9872, 0.654, 0.9853, 0.654, 0.9853, 0.6377, 0.987, 0.7834, 0.9869, 0.7996, 0.985, 0.7996, 0.985, 0.7834, 0.9853, 0.6377, 0.9853, 0.654, 0.9834, 0.654, 0.9834, 0.6377, 0.7987, 0.7073, 0.8011, 0.7049, 0.8044, 0.7049, 0.8067, 0.7073, 0.8067, 0.7106, 0.8044, 0.713, 0.8011, 0.713, 0.7987, 0.7106, 0.9853, 0.6771, 0.985, 0.7834, 0.9831, 0.7834, 0.9834, 0.6772, 0.9835, 0.8476, 0.9835, 0.9541, 0.9816, 0.9541, 0.9816, 0.8476, 0.9816, 0.8476, 0.9816, 0.9541, 0.9796, 0.9541, 0.9796, 0.8476, 0.9857, 0.9532, 0.9855, 0.8469, 0.9874, 0.8468, 0.9877, 0.9531, 0.9877, 0.9531, 0.9874, 0.8468, 0.9893, 0.8469, 0.9896, 0.9532, 0.9872, 0.5313, 0.9872, 0.6377, 0.9853, 0.6377, 0.9853, 0.5313, 0.9872, 0.6772, 0.987, 0.7834, 0.985, 0.7834, 0.9853, 0.6771, 0.9853, 0.5313, 0.9853, 0.6377, 0.9834, 0.6377, 0.9834, 0.5313, 0.9853, 0.6601, 0.9853, 0.6771, 0.9834, 0.6772, 0.9822, 0.6601, 0.9846, 0.8306, 0.9835, 0.8476, 0.9816, 0.8476, 0.9816, 0.8306, 0.9816, 0.8306, 0.9816, 0.8476, 0.9796, 0.8476, 0.9785, 0.8306, 0.9846, 0.9701, 0.9857, 0.9532, 0.9877, 0.9531, 0.9878, 0.97, 0.9878, 0.97, 0.9877, 0.9531, 0.9896, 0.9532, 0.9908, 0.9701, 0.9884, 0.5143, 0.9872, 0.5313, 0.9853, 0.5313, 0.9853, 0.5143, 0.9884, 0.6601, 0.9872, 0.6772, 0.9853, 0.6771, 0.9853, 0.6601, 0.9853, 0.5143, 0.9853, 0.5313, 0.9834, 0.5313, 0.9822, 0.5143, 0.829, 0.9282, 0.8295, 0.9246, 0.8309, 0.9244, 0.8303, 0.928, 0.565, 0.7595, 0.5651, 0.7558, 0.5667, 0.7558, 0.5666, 0.7595, 0.6771, 0.9507, 0.6777, 0.9543, 0.6762, 0.9545, 0.6757, 0.9508, 0.6757, 0.9508, 0.6762, 0.9545, 0.6749, 0.9543, 0.6743, 0.9506, 0.8295, 0.9246, 0.8281, 0.9245, 0.829, 0.9213, 0.8302, 0.9222, 0.8275, 0.9281, 0.8281, 0.9245, 0.8295, 0.9246, 0.829, 0.9282, 0.5666, 0.7447, 0.5667, 0.7484, 0.5651, 0.7484, 0.565, 0.7447, 0.8302, 0.9222, 0.829, 0.9213, 0.8313, 0.919, 0.8321, 0.9204, 0.5667, 0.7558, 0.5651, 0.7558, 0.5651, 0.754, 0.5667, 0.754, 0.5651, 0.7484, 0.5667, 0.7484, 0.5667, 0.7516, 0.5651, 0.7517, 0.6749, 0.9543, 0.6762, 0.9545, 0.6769, 0.9569, 0.6758, 0.9574, 0.8309, 0.9244, 0.8295, 0.9246, 0.8302, 0.9222, 0.8314, 0.9226, 0.6762, 0.9545, 0.6777, 0.9543, 0.6782, 0.9561, 0.6769, 0.9569, 0.6781, 0.9598, 0.6787, 0.9588, 0.6813, 0.9595, 0.6813, 0.9607, 0.5666, 0.8147, 0.565, 0.8146, 0.5649, 0.8133, 0.5665, 0.8133, 0.5651, 0.7517, 0.5667, 0.7516, 0.5667, 0.754, 0.5651, 0.754, 0.8314, 0.9226, 0.8302, 0.9222, 0.8321, 0.9204, 0.8327, 0.9213, 0.6758, 0.9574, 0.6769, 0.9569, 0.6787, 0.9588, 0.6781, 0.9598, 0.6769, 0.9569, 0.6782, 0.9561, 0.6795, 0.9574, 0.6787, 0.9588, 0.5665, 0.8115, 0.5648, 0.8115, 0.565, 0.8024, 0.5666, 0.8024, 0.6787, 0.9588, 0.6795, 0.9574, 0.6813, 0.9579, 0.6813, 0.9595, 0.8321, 0.9204, 0.8313, 0.919, 0.8346, 0.9182, 0.8346, 0.9197, 0.5665, 0.8133, 0.5649, 0.8133, 0.5648, 0.8115, 0.5665, 0.8115, 0.565, 0.8147, 0.5666, 0.8147, 0.5664, 0.8179, 0.5648, 0.8179, 0.8327, 0.9213, 0.8321, 0.9204, 0.8346, 0.9197, 0.8345, 0.9209, 0.8236, 0.8091, 0.825, 0.8099, 0.825, 0.8116, 0.8236, 0.8124, 0.8222, 0.8115, 0.8222, 0.8099, 0.5648, 0.8179, 0.5664, 0.8179, 0.5666, 0.827, 0.5651, 0.827, 0.8345, 0.9209, 0.8346, 0.9197, 0.8437, 0.9195, 0.8436, 0.9207, 0.6813, 0.9607, 0.6813, 0.9595, 0.6903, 0.9597, 0.6904, 0.9608, 0.6813, 0.9595, 0.6813, 0.9579, 0.6904, 0.9581, 0.6903, 0.9597, 0.8346, 0.9197, 0.8346, 0.9182, 0.8436, 0.918, 0.8437, 0.9195, 0.8288, 0.9319, 0.829, 0.9282, 0.8303, 0.928, 0.8302, 0.9317, 0.5648, 0.7632, 0.565, 0.7595, 0.5666, 0.7595, 0.5665, 0.7632, 0.677, 0.9471, 0.6771, 0.9507, 0.6757, 0.9508, 0.6755, 0.9472, 0.6755, 0.9472, 0.6757, 0.9508, 0.6743, 0.9506, 0.6742, 0.947, 0.8274, 0.9317, 0.8275, 0.9281, 0.829, 0.9282, 0.8288, 0.9319, 0.5665, 0.741, 0.5666, 0.7447, 0.565, 0.7447, 0.5648, 0.741, 0.8303, 0.9353, 0.8309, 0.9388, 0.8295, 0.939, 0.829, 0.9355, 0.5666, 0.7669, 0.5667, 0.7706, 0.5651, 0.7706, 0.565, 0.7669, 0.6757, 0.9437, 0.6762, 0.9401, 0.6777, 0.9399, 0.6771, 0.9435, 0.6743, 0.9435, 0.6749, 0.9399, 0.6762, 0.9401, 0.6757, 0.9437, 0.8302, 0.9415, 0.829, 0.942, 0.8281, 0.9389, 0.8295, 0.939, 0.829, 0.9355, 0.8295, 0.939, 0.8281, 0.9389, 0.8275, 0.9353, 0.565, 0.7373, 0.5651, 0.7336, 0.5667, 0.7337, 0.5666, 0.7374, 0.8321, 0.9432, 0.8313, 0.9443, 0.829, 0.942, 0.8302, 0.9415, 0.5667, 0.7724, 0.5651, 0.7724, 0.5651, 0.7706, 0.5667, 0.7706, 0.5651, 0.7304, 0.5667, 0.7304, 0.5667, 0.7337, 0.5651, 0.7336, 0.6758, 0.9367, 0.6769, 0.9376, 0.6762, 0.9401, 0.6749, 0.9399, 0.8314, 0.9406, 0.8302, 0.9415, 0.8295, 0.939, 0.8309, 0.9388, 0.6769, 0.9376, 0.6782, 0.9381, 0.6777, 0.9399, 0.6762, 0.9401, 0.6813, 0.9337, 0.6813, 0.9352, 0.6787, 0.9358, 0.6781, 0.9345, 0.5308, 0.8334, 0.5324, 0.8334, 0.5326, 0.8348, 0.531, 0.8348, 0.5665, 0.79, 0.5648, 0.79, 0.5649, 0.7877, 0.5665, 0.7876, 0.8327, 0.9419, 0.8321, 0.9432, 0.8302, 0.9415, 0.8314, 0.9406, 0.6781, 0.9345, 0.6787, 0.9358, 0.6769, 0.9376, 0.6758, 0.9367, 0.6787, 0.9358, 0.6795, 0.9369, 0.6782, 0.9381, 0.6769, 0.9376, 0.531, 0.8225, 0.5326, 0.8225, 0.5324, 0.8316, 0.5308, 0.8316, 0.6813, 0.9352, 0.6813, 0.9364, 0.6795, 0.9369, 0.6787, 0.9358, 0.8346, 0.9438, 0.8346, 0.945, 0.8313, 0.9443, 0.8321, 0.9432, 0.5308, 0.8316, 0.5324, 0.8316, 0.5324, 0.8334, 0.5308, 0.8334, 0.5665, 0.7933, 0.5649, 0.7933, 0.5648, 0.79, 0.5665, 0.79, 0.8345, 0.9423, 0.8346, 0.9438, 0.8321, 0.9432, 0.8327, 0.9419, 0.8418, 0.6164, 0.8432, 0.6156, 0.8446, 0.6164, 0.8446, 0.618, 0.8432, 0.6188, 0.8418, 0.618, 0.5665, 0.8024, 0.5649, 0.8024, 0.5649, 0.7933, 0.5665, 0.7933, 0.8436, 0.9421, 0.8437, 0.9436, 0.8346, 0.9438, 0.8345, 0.9423, 0.6904, 0.9338, 0.6903, 0.9354, 0.6813, 0.9352, 0.6813, 0.9337, 0.6903, 0.9354, 0.6904, 0.9366, 0.6813, 0.9364, 0.6813, 0.9352, 0.8437, 0.9436, 0.8436, 0.9449, 0.8346, 0.945, 0.8346, 0.9438, 0.8302, 0.9317, 0.8303, 0.9353, 0.829, 0.9355, 0.8288, 0.9319, 0.5665, 0.7632, 0.5666, 0.7669, 0.565, 0.7669, 0.5648, 0.7632, 0.6755, 0.9472, 0.6757, 0.9437, 0.6771, 0.9435, 0.677, 0.9471, 0.6742, 0.947, 0.6743, 0.9435, 0.6757, 0.9437, 0.6755, 0.9472, 0.8288, 0.9319, 0.829, 0.9355, 0.8275, 0.9353, 0.8274, 0.9317, 0.5648, 0.741, 0.565, 0.7373, 0.5666, 0.7374, 0.5665, 0.741, 0.8697, 0.9318, 0.8701, 0.9466, 0.8587, 0.9467, 0.8587, 0.9319, 0.7327, 0.9463, 0.7327, 0.9315, 0.7419, 0.9315, 0.7415, 0.9463, 0.7415, 0.9463, 0.7419, 0.9315, 0.7529, 0.9315, 0.7529, 0.9463, 0.7882, 0.6034, 0.7882, 0.5886, 0.7969, 0.5883, 0.797, 0.6031, 0.797, 0.6031, 0.7969, 0.5883, 0.8083, 0.5885, 0.8083, 0.6033, 0.9003, 0.5983, 0.9003, 0.5834, 0.9102, 0.5834, 0.9101, 0.6029, 0.7821, 0.617, 0.7702, 0.617, 0.771, 0.6143, 0.7807, 0.6146, 0.8788, 0.932, 0.8788, 0.9469, 0.8701, 0.9466, 0.8697, 0.9318, 0.9101, 0.6029, 0.9102, 0.5834, 0.9209, 0.5834, 0.9209, 0.5983, 0.7987, 0.6858, 0.8066, 0.6779, 0.8174, 0.6789, 0.8257, 0.6858, 0.8257, 0.697, 0.8157, 0.7041, 0.8066, 0.7049, 0.7987, 0.697, 0.6742, 0.9436, 0.6655, 0.9436, 0.6656, 0.9337, 0.6742, 0.9337, 0.7866, 0.5956, 0.7881, 0.6067, 0.7854, 0.6059, 0.7842, 0.597, 0.7778, 0.5888, 0.7866, 0.5956, 0.7842, 0.597, 0.7771, 0.5915, 0.7881, 0.6067, 0.7821, 0.617, 0.7807, 0.6146, 0.7854, 0.6059, 0.7656, 0.5883, 0.7778, 0.5888, 0.7771, 0.5915, 0.767, 0.5907, 0.7599, 0.5991, 0.7656, 0.5883, 0.767, 0.5907, 0.7626, 0.5998, 0.7614, 0.6102, 0.7599, 0.5991, 0.7626, 0.5998, 0.7638, 0.6088, 0.7702, 0.617, 0.7614, 0.6102, 0.7638, 0.6088, 0.771, 0.6143, 0.821, 0.6005, 0.83, 0.6005, 0.8364, 0.6068, 0.8364, 0.6159, 0.83, 0.6222, 0.821, 0.6222, 0.8147, 0.6159, 0.8147, 0.6068, 0.54, 0.9445, 0.5329, 0.9492, 0.5329, 0.9392, 0.5403, 0.9392, 0.6655, 0.9436, 0.6576, 0.9436, 0.6576, 0.9337, 0.6656, 0.9337, 0.6382, 0.9483, 0.6474, 0.9482, 0.6471, 0.9582, 0.6382, 0.9582, 0.9545, 0.7468, 0.9618, 0.7466, 0.9618, 0.7566, 0.9545, 0.7568, 0.9456, 0.7468, 0.9545, 0.7468, 0.9545, 0.7568, 0.9456, 0.7567, 0.6474, 0.9482, 0.6544, 0.9484, 0.6544, 0.9584, 0.6471, 0.9582, 0.5492, 0.9492, 0.54, 0.9445, 0.5403, 0.9392, 0.5492, 0.9392, 0.8697, 0.9174, 0.8697, 0.9318, 0.8587, 0.9319, 0.8587, 0.9175, 0.7327, 0.9607, 0.7327, 0.9463, 0.7415, 0.9463, 0.7421, 0.9607, 0.7421, 0.9607, 0.7415, 0.9463, 0.7529, 0.9463, 0.7529, 0.9607, 0.7881, 0.6178, 0.7882, 0.6034, 0.797, 0.6031, 0.7972, 0.6176, 0.7972, 0.6176, 0.797, 0.6031, 0.8083, 0.6033, 0.8087, 0.6178, 0.9026, 0.6127, 0.9003, 0.5983, 0.9101, 0.6029, 0.9102, 0.6127, 0.8788, 0.9176, 0.8788, 0.932, 0.8697, 0.9318, 0.8697, 0.9174, 0.9102, 0.6127, 0.9101, 0.6029, 0.9209, 0.5983, 0.9209, 0.6127, 0.6742, 0.9581, 0.6656, 0.9581, 0.6655, 0.9436, 0.6742, 0.9436, 0.5403, 0.9637, 0.5329, 0.9637, 0.5329, 0.9492, 0.54, 0.9445, 0.6656, 0.9581, 0.6576, 0.9581, 0.6576, 0.9436, 0.6655, 0.9436, 0.6382, 0.9338, 0.6476, 0.9337, 0.6474, 0.9482, 0.6382, 0.9483, 0.9548, 0.7324, 0.9618, 0.7321, 0.9618, 0.7466, 0.9545, 0.7468, 0.9456, 0.7323, 0.9548, 0.7324, 0.9545, 0.7468, 0.9456, 0.7468, 0.6476, 0.9337, 0.6544, 0.9339, 0.6544, 0.9484, 0.6474, 0.9482, 0.5492, 0.9637, 0.5403, 0.9637, 0.54, 0.9445, 0.5492, 0.9492, 0.6732, 0.9581, 0.6732, 0.9716, 0.6654, 0.972, 0.6654, 0.9586, 0.8575, 0.9017, 0.8437, 0.8892, 0.8437, 0.8, 0.8575, 0.7875, 0.8273, 0.9555, 0.8273, 0.9698, 0.8195, 0.9702, 0.8195, 0.9559, 0.8865, 0.6226, 0.8726, 0.61, 0.8726, 0.5207, 0.8865, 0.5081, 0.9655, 0.8306, 0.9655, 0.7412, 0.9733, 0.7412, 0.9733, 0.8306, 0.7327, 0.8576, 0.7327, 0.9722, 0.7249, 0.9722, 0.7249, 0.8576, 0.6576, 0.972, 0.6576, 0.9586, 0.6654, 0.9581, 0.6654, 0.9716, 0.8587, 0.5081, 0.8726, 0.5207, 0.8726, 0.61, 0.8587, 0.6226, 0.8273, 0.9407, 0.8273, 0.9551, 0.8195, 0.9555, 0.8195, 0.9412, 0.9003, 0.6224, 0.8865, 0.6098, 0.8865, 0.5207, 0.9003, 0.5081, 0.8437, 0.9911, 0.8437, 0.9017, 0.8515, 0.9017, 0.8515, 0.9911, 0.8587, 0.508, 0.8587, 0.6226, 0.8509, 0.6226, 0.8509, 0.508, 0.8515, 0.9996, 0.8515, 0.9017, 0.8549, 0.9017, 0.8549, 0.9996, 0.7984, 0.9548, 0.7984, 0.9407, 0.8019, 0.9408, 0.8019, 0.9549, 0.7717, 0.9644, 0.7717, 0.8576, 0.7751, 0.8576, 0.7751, 0.9644, 0.7836, 0.9433, 0.7836, 0.929, 0.787, 0.9289, 0.787, 0.9432, 0.6922, 0.8074, 0.6922, 0.9337, 0.6742, 0.9309, 0.6742, 0.8052, 0.6742, 0.8052, 0.6742, 0.9309, 0.6562, 0.9337, 0.6562, 0.8074, 0.7682, 0.9828, 0.7682, 0.8576, 0.7717, 0.8576, 0.7717, 0.9828, 0.6348, 0.9479, 0.6348, 0.966, 0.6314, 0.966, 0.6314, 0.9479, 0.601, 0.829, 0.601, 0.9546, 0.5975, 0.9546, 0.5975, 0.829, 0.8412, 0.945, 0.8412, 0.9632, 0.8378, 0.9632, 0.8378, 0.945, 0.806, 0.939, 0.806, 0.8134, 0.824, 0.8151, 0.824, 0.9407, 0.788, 0.9407, 0.788, 0.8151, 0.806, 0.8134, 0.806, 0.939, 0.7278, 0.8492, 0.7278, 0.7173, 0.7313, 0.7173, 0.7313, 0.8492, 0.6416, 0.9584, 0.6416, 0.9761, 0.6382, 0.9762, 0.6382, 0.9584, 0.5648, 0.7304, 0.5648, 0.8592, 0.5613, 0.8592, 0.5613, 0.7304, 0.6416, 0.976, 0.6416, 0.9584, 0.645, 0.9584, 0.645, 0.976, 0.8888, 0.7585, 0.8888, 0.6262, 0.9068, 0.6226, 0.9068, 0.7515, 0.5509, 0.7375, 0.5509, 0.8664, 0.5329, 0.8628, 0.5329, 0.7304, 0.6314, 0.9479, 0.6314, 0.8219, 0.6348, 0.8219, 0.6348, 0.9479, 0.5975, 0.9727, 0.5975, 0.9546, 0.601, 0.9546, 0.601, 0.9727, 0.7836, 0.9289, 0.7836, 0.8021, 0.787, 0.8021, 0.787, 0.9289, 0.806, 0.9407, 0.806, 0.9589, 0.8026, 0.9589, 0.8026, 0.9407, 0.94, 0.7605, 0.94, 0.887, 0.922, 0.8855, 0.922, 0.7585, 0.6382, 0.9337, 0.6382, 0.8067, 0.6562, 0.8052, 0.6562, 0.9316, 0.8286, 0.7175, 0.8286, 0.8428, 0.8252, 0.8428, 0.8252, 0.7175, 0.9618, 0.7502, 0.9618, 0.7321, 0.9652, 0.7321, 0.9652, 0.7502, 0.8805, 0.7875, 0.8805, 0.9158, 0.8771, 0.9158, 0.8771, 0.7875, 0.8252, 0.9126, 0.8252, 0.8943, 0.8286, 0.8943, 0.8286, 0.9126, 0.9248, 0.6269, 0.9248, 0.7525, 0.9068, 0.751, 0.9068, 0.6226, 0.8587, 0.9174, 0.8587, 0.789, 0.8767, 0.7875, 0.8767, 0.9131, 0.8128, 0.9407, 0.8195, 0.9407, 0.8195, 0.9739, 0.8128, 0.9739, 0.6329, 0.6716, 0.638, 0.6716, 0.638, 0.7048, 0.6329, 0.7048, 0.806, 0.9407, 0.8128, 0.9407, 0.8128, 0.9739, 0.806, 0.9739, 0.6329, 0.6384, 0.638, 0.6384, 0.638, 0.6716, 0.6329, 0.6716, 0.7282, 0.8506, 0.7282, 0.8574, 0.723, 0.8574, 0.723, 0.8506, 0.849, 0.5073, 0.849, 0.5006, 0.8542, 0.5006, 0.8542, 0.5073, 0.9227, 0.6092, 0.9227, 0.5835, 0.9244, 0.5834, 0.9244, 0.6091, 0.8286, 0.8428, 0.8286, 0.8686, 0.8268, 0.8685, 0.8268, 0.8428, 0.8268, 0.8428, 0.8268, 0.8685, 0.8251, 0.8686, 0.8251, 0.8428, 0.8286, 0.8686, 0.8286, 0.8943, 0.8268, 0.8943, 0.8268, 0.8686, 0.8268, 0.8686, 0.8268, 0.8943, 0.8251, 0.8943, 0.8251, 0.8686, 0.5613, 0.8849, 0.5613, 0.8592, 0.5631, 0.8592, 0.5631, 0.8849, 0.7632, 0.617, 0.7645, 0.6184, 0.7645, 0.6203, 0.7632, 0.6217, 0.7613, 0.6217, 0.7599, 0.6203, 0.7599, 0.6184, 0.7613, 0.617, 0.9209, 0.6091, 0.9209, 0.5834, 0.9227, 0.5835, 0.9227, 0.6092, 0.5631, 0.8849, 0.5631, 0.8592, 0.5649, 0.8592, 0.5649, 0.8849, 0.9996, 0.8306, 0.9996, 0.925, 0.9962, 0.9249, 0.9962, 0.8306, 0.708, 0.9666, 0.708, 0.8985, 0.723, 0.8984, 0.723, 0.9657, 0.9973, 0.6601, 0.9972, 0.7562, 0.9938, 0.7562, 0.9938, 0.6601, 0.9756, 0.5091, 0.9756, 0.5767, 0.9606, 0.5745, 0.9606, 0.5081, 0.9504, 0.8306, 0.9504, 0.8268, 0.9655, 0.8271, 0.9655, 0.8304, 0.6373, 0.8808, 0.6373, 0.896, 0.6348, 0.896, 0.6348, 0.8808, 0.9607, 0.7283, 0.9607, 0.6622, 0.9757, 0.6601, 0.9757, 0.7274, 0.9607, 0.5877, 0.9607, 0.6551, 0.9456, 0.656, 0.9456, 0.5886, 0.616, 0.9695, 0.616, 0.9022, 0.6311, 0.9013, 0.6311, 0.9687, 0.9205, 0.9002, 0.9205, 0.9676, 0.9054, 0.9685, 0.9054, 0.9011, 0.566, 0.8952, 0.566, 0.9626, 0.5509, 0.9634, 0.5509, 0.8961, 0.5818, 0.9732, 0.5818, 0.9059, 0.5969, 0.9044, 0.5969, 0.9724, 0.9757, 0.5877, 0.9757, 0.6558, 0.9607, 0.656, 0.9607, 0.5886, 0.5667, 0.9733, 0.5667, 0.9059, 0.5818, 0.9043, 0.5818, 0.9724, 0.9655, 0.7595, 0.9655, 0.8271, 0.9504, 0.8268, 0.9504, 0.7585, 0.9038, 0.9012, 0.9038, 0.9695, 0.8888, 0.9678, 0.8888, 0.9002, 0.5157, 0.9673, 0.5157, 0.8997, 0.5308, 0.9, 0.5308, 0.9682, 0.9655, 0.9035, 0.9655, 0.9718, 0.9504, 0.9701, 0.9504, 0.9025, 0.6929, 0.9654, 0.6929, 0.8978, 0.7079, 0.8988, 0.708, 0.9663, 0.616, 0.9005, 0.616, 0.9681, 0.601, 0.9671, 0.601, 0.8995, 0.5006, 0.9672, 0.5006, 0.8997, 0.5157, 0.9007, 0.5157, 0.9682, 0.9455, 0.5797, 0.9455, 0.5121, 0.9606, 0.5131, 0.9606, 0.5807, 0.6373, 0.7894, 0.6373, 0.8046, 0.6348, 0.8048, 0.6348, 0.7896, 0.9455, 0.5121, 0.9455, 0.5084, 0.9606, 0.5081, 0.9606, 0.5131, 0.616, 0.9022, 0.616, 0.8998, 0.6311, 0.8995, 0.6311, 0.9013, 0.8063, 0.6178, 0.8078, 0.6178, 0.8078, 0.6213, 0.8063, 0.6213, 0.6929, 0.8978, 0.6929, 0.8948, 0.708, 0.8965, 0.7079, 0.8988, 0.8248, 0.7448, 0.8248, 0.7599, 0.8222, 0.76, 0.8222, 0.7449, 0.801, 0.6213, 0.7983, 0.6213, 0.7983, 0.6178, 0.801, 0.6178, 0.8248, 0.7295, 0.8248, 0.7446, 0.8222, 0.7448, 0.8222, 0.7296, 0.6373, 0.8202, 0.6373, 0.8353, 0.6348, 0.8353, 0.6348, 0.8202, 0.8282, 0.6931, 0.8282, 0.7082, 0.8257, 0.7082, 0.8257, 0.6931, 0.8282, 0.6779, 0.8282, 0.6931, 0.8257, 0.6931, 0.8257, 0.6779, 0.6373, 0.8353, 0.6373, 0.8505, 0.6348, 0.8505, 0.6348, 0.8353, 0.6373, 0.8505, 0.6373, 0.8657, 0.6348, 0.8657, 0.6348, 0.8505, 0.6373, 0.8657, 0.6373, 0.8808, 0.6348, 0.8808, 0.6348, 0.8657, 0.548, 0.8815, 0.548, 0.8664, 0.5505, 0.8664, 0.5505, 0.8815, 0.5505, 0.8815, 0.5505, 0.8967, 0.548, 0.8967, 0.548, 0.8815, 0.6348, 0.82, 0.6348, 0.8048, 0.6373, 0.805, 0.6373, 0.8202, 0.768, 0.617, 0.768, 0.6225, 0.7645, 0.6225, 0.7645, 0.617, 0.9938, 0.761, 0.9938, 0.7562, 0.9972, 0.7562, 0.9973, 0.761, 0.708, 0.8985, 0.708, 0.8947, 0.723, 0.895, 0.723, 0.8984, 0.8222, 0.7904, 0.8222, 0.7753, 0.8248, 0.7753, 0.8248, 0.7905, 0.565, 0.7725, 0.5667, 0.7724, 0.5667, 0.7876, 0.5648, 0.7876, 0.5157, 0.8997, 0.5157, 0.8978, 0.5308, 0.8983, 0.5308, 0.9, 0.8418, 0.6188, 0.8443, 0.6188, 0.8443, 0.6223, 0.8418, 0.6222, 0.8248, 0.7141, 0.8248, 0.7293, 0.8222, 0.7295, 0.8222, 0.7143, 0.7951, 0.6213, 0.7919, 0.6213, 0.7919, 0.6179, 0.7951, 0.6178, 0.7783, 0.6213, 0.7783, 0.617, 0.7818, 0.617, 0.7818, 0.6213, 0.566, 0.9626, 0.566, 0.9648, 0.5509, 0.9665, 0.5509, 0.9634, 0.8222, 0.7752, 0.8222, 0.76, 0.8248, 0.7601, 0.8248, 0.7753, 0.5006, 0.8997, 0.5006, 0.8978, 0.5157, 0.8983, 0.5157, 0.9007, 0.7852, 0.6178, 0.7886, 0.6178, 0.7886, 0.6213, 0.7852, 0.6213, 0.8063, 0.6213, 0.8037, 0.6213, 0.8037, 0.6178, 0.8063, 0.6179, 0.6348, 0.7892, 0.6348, 0.774, 0.6373, 0.7742, 0.6373, 0.7894, 0.9607, 0.6551, 0.9607, 0.6601, 0.9456, 0.6597, 0.9456, 0.656, 0.8286, 0.7104, 0.8286, 0.7175, 0.8252, 0.7175, 0.8252, 0.7104, 0.7749, 0.6224, 0.7749, 0.617, 0.7783, 0.617, 0.7783, 0.6224, 0.8248, 0.7905, 0.8248, 0.8056, 0.8222, 0.8056, 0.8222, 0.7905, 0.616, 0.9681, 0.616, 0.9691, 0.601, 0.9682, 0.601, 0.9671, 0.9205, 0.9676, 0.9205, 0.9686, 0.9054, 0.9695, 0.9054, 0.9685, 0.5663, 0.834, 0.5648, 0.834, 0.5648, 0.8305, 0.5663, 0.8305, 0.8121, 0.7049, 0.8176, 0.7049, 0.8176, 0.7114, 0.8121, 0.7114, 0.9884, 0.5143, 0.9938, 0.5143, 0.9938, 0.6557, 0.9884, 0.6557, 0.8418, 0.622, 0.8364, 0.622, 0.8364, 0.6156, 0.8418, 0.6156, 0.7682, 0.999, 0.7628, 0.999, 0.7628, 0.8576, 0.7682, 0.8576, 0.9785, 0.8306, 0.9785, 0.9723, 0.972, 0.9723, 0.972, 0.8306, 0.9822, 0.5143, 0.9822, 0.656, 0.9757, 0.656, 0.9757, 0.5143, 0.8067, 0.7049, 0.8121, 0.7049, 0.8121, 0.7114, 0.8067, 0.7114, 0.9884, 0.6601, 0.9938, 0.6601, 0.9938, 0.8015, 0.9884, 0.8015, 0.823, 0.7114, 0.8176, 0.7114, 0.8176, 0.7049, 0.823, 0.7049, 0.9962, 0.972, 0.9908, 0.9721, 0.9908, 0.8306, 0.9962, 0.8306, 0.972, 0.8306, 0.972, 0.9723, 0.9655, 0.9723, 0.9655, 0.8306, 0.9822, 0.6601, 0.9822, 0.8018, 0.9757, 0.8018, 0.9757, 0.6601, 0.8549, 0.9017, 0.8584, 0.9017, 0.8584, 0.996, 0.8549, 0.996, 0.616, 0.8227, 0.6311, 0.8219, 0.6311, 0.8938, 0.616, 0.8954, 0.9973, 0.6152, 0.9938, 0.6152, 0.9938, 0.519, 0.9972, 0.519, 0.9607, 0.7321, 0.9456, 0.7314, 0.9456, 0.6606, 0.9607, 0.6601, 0.616, 0.8995, 0.601, 0.8975, 0.601, 0.8939, 0.616, 0.8955, 0.9371, 0.9173, 0.9396, 0.9173, 0.9396, 0.9325, 0.9371, 0.9324, 0.9504, 0.8315, 0.9655, 0.8306, 0.9655, 0.9025, 0.9504, 0.9021, 0.708, 0.8175, 0.723, 0.8166, 0.723, 0.8885, 0.708, 0.8894, 0.9003, 0.509, 0.9154, 0.5081, 0.9154, 0.58, 0.9003, 0.5809, 0.7327, 0.8585, 0.7477, 0.8576, 0.7477, 0.9295, 0.7327, 0.9304, 0.8286, 0.8437, 0.8437, 0.8428, 0.8437, 0.9147, 0.8286, 0.9156, 0.9305, 0.509, 0.9455, 0.5081, 0.9455, 0.5808, 0.9305, 0.5809, 0.5969, 0.9035, 0.5818, 0.9044, 0.5818, 0.8324, 0.5969, 0.8309, 0.922, 0.8878, 0.9371, 0.887, 0.9371, 0.9596, 0.922, 0.9598, 0.601, 0.8219, 0.616, 0.8226, 0.616, 0.8955, 0.601, 0.8939, 0.548, 0.9392, 0.5329, 0.9384, 0.5329, 0.8664, 0.548, 0.8664, 0.5006, 0.8225, 0.5157, 0.8232, 0.5157, 0.896, 0.5006, 0.8945, 0.7628, 0.9304, 0.7478, 0.9297, 0.7477, 0.8576, 0.7628, 0.8576, 0.5667, 0.829, 0.5818, 0.8298, 0.5818, 0.9019, 0.5667, 0.9011, 0.9305, 0.5821, 0.9154, 0.5813, 0.9154, 0.5093, 0.9305, 0.51, 0.5308, 0.8978, 0.5157, 0.897, 0.5157, 0.825, 0.5308, 0.8257, 0.708, 0.8948, 0.6929, 0.894, 0.6929, 0.822, 0.708, 0.8227, 0.548, 0.8967, 0.5504, 0.8969, 0.5504, 0.9121, 0.548, 0.9119, 0.708, 0.8227, 0.6929, 0.822, 0.6929, 0.8166, 0.708, 0.8187, 0.9003, 0.5809, 0.9154, 0.58, 0.9154, 0.582, 0.9003, 0.5834, 0.8245, 0.7084, 0.8245, 0.7119, 0.823, 0.7119, 0.823, 0.7084, 0.5667, 0.9011, 0.5818, 0.9019, 0.5818, 0.9043, 0.5667, 0.9043, 0.6904, 0.9488, 0.6929, 0.9489, 0.6929, 0.9641, 0.6904, 0.964, 0.8037, 0.6178, 0.8037, 0.6213, 0.801, 0.6213, 0.801, 0.6178, 0.8274, 0.9333, 0.8249, 0.9331, 0.8249, 0.918, 0.8274, 0.9181, 0.9371, 0.9476, 0.9396, 0.9476, 0.9396, 0.9628, 0.9371, 0.9628, 0.9371, 0.9325, 0.9396, 0.9325, 0.9396, 0.9476, 0.9371, 0.9476, 0.6904, 0.9337, 0.6929, 0.9337, 0.6929, 0.9488, 0.6904, 0.9488, 0.6348, 0.9268, 0.6373, 0.9268, 0.6373, 0.9419, 0.6348, 0.9419, 0.6348, 0.9419, 0.6373, 0.9419, 0.6373, 0.9571, 0.6348, 0.9571, 0.9396, 0.9021, 0.9371, 0.9021, 0.9371, 0.887, 0.9396, 0.887, 0.9371, 0.9021, 0.9396, 0.9021, 0.9396, 0.9173, 0.9371, 0.9173, 0.6569, 0.9488, 0.6544, 0.9488, 0.6544, 0.9337, 0.6569, 0.9337, 0.6348, 0.9115, 0.6373, 0.9114, 0.6373, 0.9266, 0.6348, 0.9268, 0.7714, 0.6225, 0.768, 0.6225, 0.768, 0.617, 0.7714, 0.617, 0.9938, 0.5143, 0.9973, 0.5143, 0.9972, 0.519, 0.9938, 0.519, 0.616, 0.8954, 0.6311, 0.8938, 0.6311, 0.8973, 0.616, 0.8995, 0.8024, 0.971, 0.7999, 0.9711, 0.7999, 0.9559, 0.8024, 0.9558, 0.5969, 0.8309, 0.5818, 0.8324, 0.5818, 0.8304, 0.5969, 0.829, 0.5006, 0.8945, 0.5157, 0.896, 0.5157, 0.8978, 0.5006, 0.8966, 0.8254, 0.7049, 0.8254, 0.7084, 0.823, 0.7084, 0.823, 0.705, 0.548, 0.9121, 0.5505, 0.9122, 0.5505, 0.9274, 0.548, 0.9273, 0.7983, 0.6179, 0.7983, 0.6213, 0.7951, 0.6213, 0.7951, 0.6178, 0.7852, 0.6213, 0.7818, 0.6213, 0.7818, 0.617, 0.7852, 0.617, 0.8286, 0.9156, 0.8437, 0.9147, 0.8437, 0.9179, 0.8286, 0.918, 0.6569, 0.964, 0.6544, 0.964, 0.6544, 0.9489, 0.6569, 0.9488, 0.5308, 0.8257, 0.5157, 0.825, 0.5157, 0.8225, 0.5308, 0.8238, 0.7919, 0.6178, 0.7919, 0.6213, 0.7886, 0.6213, 0.7886, 0.6178, 0.8249, 0.8056, 0.8249, 0.8091, 0.8222, 0.8091, 0.8222, 0.8057, 0.6373, 0.9112, 0.6348, 0.9114, 0.6348, 0.8962, 0.6373, 0.896, 0.708, 0.8894, 0.723, 0.8885, 0.723, 0.8926, 0.708, 0.8947, 0.8542, 0.5006, 0.8577, 0.5006, 0.8577, 0.5077, 0.8542, 0.5077, 0.7749, 0.6224, 0.7714, 0.6224, 0.7714, 0.617, 0.7749, 0.617, 0.6348, 0.9571, 0.6373, 0.9571, 0.6373, 0.9722, 0.6348, 0.9722, 0.9305, 0.51, 0.9154, 0.5093, 0.9154, 0.5081, 0.9305, 0.5089, 0.7327, 0.9304, 0.7477, 0.9295, 0.7477, 0.9306, 0.7327, 0.9315, 0.5648, 0.8305, 0.5648, 0.827, 0.5663, 0.827, 0.5663, 0.8305, 0.8707, 0.9469, 0.8789, 0.9469, 0.8789, 0.9635, 0.8707, 0.9635, 0.8888, 0.929, 0.8805, 0.929, 0.8805, 0.7875, 0.8888, 0.7875, 0.9483, 0.974, 0.94, 0.974, 0.94, 0.9574, 0.9483, 0.9574, 0.7753, 0.8021, 0.7836, 0.8021, 0.7836, 0.9435, 0.7753, 0.9435, 0.9054, 0.7585, 0.9054, 0.9002, 0.8888, 0.9002, 0.8888, 0.7585, 0.922, 0.7585, 0.922, 0.9002, 0.9054, 0.9002, 0.9054, 0.7585, 0.8737, 0.6226, 0.8888, 0.6226, 0.8888, 0.7875, 0.8737, 0.7875, 0.9456, 0.7526, 0.9352, 0.7525, 0.9352, 0.5877, 0.9456, 0.5878, 0.8437, 0.8428, 0.8286, 0.8428, 0.8286, 0.6779, 0.8437, 0.6779, 0.5509, 0.7305, 0.5613, 0.7304, 0.5613, 0.8952, 0.5509, 0.8952, 0.8274, 0.9601, 0.8274, 0.945, 0.8378, 0.945, 0.8378, 0.9601, 0.8364, 0.6156, 0.8364, 0.6005, 0.8468, 0.6005, 0.8468, 0.6156, 0.8437, 0.6226, 0.8587, 0.6226, 0.8587, 0.7875, 0.8437, 0.7875, 0.9504, 0.9233, 0.94, 0.9233, 0.94, 0.7585, 0.9504, 0.7586, 0.8737, 0.7875, 0.8587, 0.7875, 0.8587, 0.6226, 0.8737, 0.6226, 0.9352, 0.7525, 0.9248, 0.7525, 0.9248, 0.5878, 0.9352, 0.5877, 0.7753, 0.9586, 0.7753, 0.9435, 0.7857, 0.9435, 0.7857, 0.9586, 0.7984, 0.9407, 0.7984, 0.9558, 0.788, 0.9558, 0.788, 0.9407, 0.8437, 0.6226, 0.8437, 0.6774, 0.8197, 0.6775, 0.8197, 0.6227, 0.8197, 0.6227, 0.8197, 0.6775, 0.7987, 0.6779, 0.7987, 0.6231, 0.6929, 0.8052, 0.6382, 0.8052, 0.6382, 0.7857, 0.6929, 0.7857, 0.6929, 0.7857, 0.6382, 0.7857, 0.6382, 0.7621, 0.6929, 0.7621, 0.6929, 0.7621, 0.6382, 0.7621, 0.6382, 0.7381, 0.6929, 0.7381, 0.6929, 0.7381, 0.6382, 0.7381, 0.6382, 0.7173, 0.6929, 0.7173, 0.788, 0.8021, 0.7333, 0.802, 0.7329, 0.7826, 0.7875, 0.7827, 0.7875, 0.7827, 0.7329, 0.7826, 0.7327, 0.7591, 0.7874, 0.7592, 0.7874, 0.7592, 0.7327, 0.7591, 0.7329, 0.7351, 0.7875, 0.7352, 0.7875, 0.7352, 0.7329, 0.7351, 0.7333, 0.7141, 0.788, 0.7143, 0.8147, 0.5883, 0.7599, 0.5883, 0.7599, 0.5671, 0.8146, 0.5671, 0.8146, 0.5671, 0.7599, 0.5671, 0.7599, 0.543, 0.8146, 0.543, 0.8146, 0.543, 0.7599, 0.543, 0.7599, 0.5196, 0.8146, 0.5196, 0.8146, 0.5196, 0.7599, 0.5196, 0.7599, 0.5006, 0.8147, 0.5006, 0.6167, 0.8218, 0.601, 0.8214, 0.601, 0.73, 0.6167, 0.7303, 0.7561, 0.8023, 0.7561, 0.8571, 0.7327, 0.8569, 0.7327, 0.8021, 0.7753, 0.8028, 0.7753, 0.8576, 0.7561, 0.8571, 0.7561, 0.8023, 0.6348, 0.8219, 0.6167, 0.8218, 0.6167, 0.7303, 0.6348, 0.7304, 0.7327, 0.6226, 0.7486, 0.6226, 0.7486, 0.7141, 0.7327, 0.7141, 0.7486, 0.6226, 0.7668, 0.6226, 0.7668, 0.7141, 0.7486, 0.7141, 0.7668, 0.6226, 0.7844, 0.6226, 0.7844, 0.7141, 0.7668, 0.7141, 0.7844, 0.6226, 0.7987, 0.6226, 0.7987, 0.7141, 0.7844, 0.7141, 0.5006, 0.6384, 0.5151, 0.6388, 0.5151, 0.7303, 0.5006, 0.7299, 0.5151, 0.6388, 0.5328, 0.639, 0.5328, 0.7304, 0.5151, 0.7303, 0.5328, 0.639, 0.5509, 0.6389, 0.5509, 0.7304, 0.5328, 0.7304, 0.5509, 0.6389, 0.5667, 0.6386, 0.5667, 0.73, 0.5509, 0.7304, 0.6329, 0.73, 0.6182, 0.73, 0.6182, 0.6384, 0.6329, 0.6384, 0.6182, 0.73, 0.6005, 0.73, 0.6005, 0.6384, 0.6182, 0.6384, 0.6005, 0.73, 0.5824, 0.73, 0.5824, 0.6384, 0.6005, 0.6384, 0.5824, 0.73, 0.5667, 0.73, 0.5667, 0.6384, 0.5824, 0.6384, 0.5152, 0.7306, 0.5329, 0.7304, 0.5329, 0.8219, 0.5152, 0.8221, 0.5006, 0.731, 0.5152, 0.7306, 0.5152, 0.8221, 0.5006, 0.8225, 0.738, 0.5877, 0.7506, 0.5961, 0.7335, 0.6133, 0.7251, 0.6006, 0.7251, 0.5226, 0.7335, 0.5099, 0.7506, 0.527, 0.738, 0.5355, 0.745, 0.5707, 0.7599, 0.5737, 0.7506, 0.5961, 0.738, 0.5877, 0.6601, 0.5877, 0.6474, 0.5961, 0.6382, 0.5737, 0.6531, 0.5707, 0.6899, 0.5155, 0.6869, 0.5006, 0.7112, 0.5006, 0.7082, 0.5155, 0.6899, 0.6076, 0.6869, 0.6226, 0.6646, 0.6133, 0.673, 0.6006, 0.6601, 0.5355, 0.6474, 0.527, 0.6646, 0.5099, 0.673, 0.5226, 0.7251, 0.6006, 0.7335, 0.6133, 0.7112, 0.6226, 0.7082, 0.6076, 0.738, 0.5355, 0.7506, 0.527, 0.7599, 0.5494, 0.745, 0.5524, 0.6531, 0.5707, 0.6382, 0.5737, 0.6382, 0.5494, 0.6531, 0.5524, 0.7082, 0.5155, 0.7112, 0.5006, 0.7335, 0.5099, 0.7251, 0.5226, 0.673, 0.6006, 0.6646, 0.6133, 0.6474, 0.5961, 0.6601, 0.5877, 0.673, 0.5226, 0.6646, 0.5099, 0.6869, 0.5006, 0.6899, 0.5155, 0.7082, 0.6076, 0.7112, 0.6226, 0.6869, 0.6226, 0.6899, 0.6076, 0.745, 0.5524, 0.7599, 0.5494, 0.7599, 0.5737, 0.745, 0.5707, 0.6531, 0.5524, 0.6382, 0.5494, 0.6474, 0.527, 0.6601, 0.5355, 0.5111, 0.5305, 0.5178, 0.5349, 0.5085, 0.5574, 0.5006, 0.5558, 0.5006, 0.5558, 0.5085, 0.5574, 0.5085, 0.5816, 0.5006, 0.5832, 0.5006, 0.5832, 0.5085, 0.5816, 0.5178, 0.6041, 0.5111, 0.6085, 0.5111, 0.6085, 0.5178, 0.6041, 0.5349, 0.6212, 0.5304, 0.6279, 0.5304, 0.6279, 0.5349, 0.6212, 0.5573, 0.6305, 0.5557, 0.6384, 0.5557, 0.6384, 0.5573, 0.6305, 0.5815, 0.6305, 0.5831, 0.6384, 0.5831, 0.6384, 0.5815, 0.6305, 0.6039, 0.6212, 0.6084, 0.6279, 0.6084, 0.6279, 0.6039, 0.6212, 0.621, 0.6041, 0.6277, 0.6085, 0.6277, 0.6085, 0.621, 0.6041, 0.6303, 0.5816, 0.6382, 0.5832, 0.6382, 0.5832, 0.6303, 0.5816, 0.6303, 0.5574, 0.6382, 0.5558, 0.6382, 0.5558, 0.6303, 0.5574, 0.621, 0.5349, 0.6277, 0.5305, 0.6277, 0.5305, 0.621, 0.5349, 0.6039, 0.5178, 0.6084, 0.5111, 0.6084, 0.5111, 0.6039, 0.5178, 0.5815, 0.5085, 0.5831, 0.5006, 0.5831, 0.5006, 0.5815, 0.5085, 0.5573, 0.5085, 0.5557, 0.5006, 0.5304, 0.5111, 0.5349, 0.5178, 0.5178, 0.5349, 0.5111, 0.5305, 0.5557, 0.5006, 0.5573, 0.5085, 0.5349, 0.5178, 0.5304, 0.5111, 0.8222, 0.7648, 0.788, 0.7648, 0.788, 0.7377, 0.8222, 0.7377, 0.601, 0.7515, 0.5667, 0.7515, 0.5668, 0.73, 0.601, 0.73, 0.601, 0.829, 0.5668, 0.829, 0.5667, 0.8051, 0.601, 0.8051, 0.7273, 0.7947, 0.6931, 0.7947, 0.6929, 0.7681, 0.7271, 0.7682, 0.8147, 0.5278, 0.8489, 0.5281, 0.849, 0.5519, 0.8148, 0.5515, 0.8489, 0.6002, 0.8147, 0.6005, 0.815, 0.5787, 0.8492, 0.5784, 0.8222, 0.7914, 0.788, 0.7914, 0.788, 0.7648, 0.8222, 0.7648, 0.7273, 0.741, 0.6931, 0.741, 0.6936, 0.7173, 0.7278, 0.7174, 0.6009, 0.7779, 0.5667, 0.7779, 0.5667, 0.7515, 0.601, 0.7515, 0.8222, 0.7377, 0.788, 0.7377, 0.788, 0.7141, 0.8222, 0.7141, 0.7278, 0.8166, 0.6936, 0.8166, 0.6931, 0.7947, 0.7273, 0.7947, 0.8148, 0.5006, 0.849, 0.501, 0.8489, 0.5281, 0.8147, 0.5278, 0.8492, 0.5784, 0.815, 0.5787, 0.815, 0.5522, 0.8492, 0.5519, 0.8222, 0.8134, 0.788, 0.8134, 0.788, 0.7914, 0.8222, 0.7914, 0.7271, 0.7682, 0.6929, 0.7681, 0.6931, 0.741, 0.7273, 0.741, 0.601, 0.8051, 0.5667, 0.8051, 0.5667, 0.7779, 0.6009, 0.7779, 0.9447, 0.9574, 0.9447, 0.9235, 0.9492, 0.9233, 0.9492, 0.9573, 0.7628, 0.9304, 0.7628, 0.9645, 0.7583, 0.9644, 0.7583, 0.9304, 0.7583, 0.9304, 0.7583, 0.9644, 0.7537, 0.9645, 0.7537, 0.9304, 0.8888, 0.929, 0.8888, 0.963, 0.8841, 0.963, 0.8841, 0.9291, 0.8841, 0.9291, 0.8841, 0.963, 0.8796, 0.9629, 0.8796, 0.929, 0.723, 0.8506, 0.723, 0.8166, 0.7276, 0.8166, 0.7276, 0.8506, 0.8672, 0.9469, 0.8707, 0.9504, 0.8707, 0.9553, 0.8672, 0.9588, 0.8622, 0.9588, 0.8587, 0.9553, 0.8587, 0.9504, 0.8622, 0.9469, 0.94, 0.9573, 0.94, 0.9234, 0.9447, 0.9235, 0.9447, 0.9574, 0.8087, 0.6223, 0.8087, 0.5883, 0.8133, 0.5883, 0.8133, 0.6223, 0.7999, 0.9643, 0.7964, 0.9678, 0.7915, 0.9678, 0.788, 0.9643, 0.788, 0.9594, 0.7915, 0.9558, 0.7964, 0.9558, 0.7999, 0.9593])
me_well.materials.append(mat_well)
me_well.use_remesh_preserve_volume = False
me_well.use_remesh_preserve_attributes = False
me_well.use_mirror_vertex_groups = False
me_well.update()

# ---- objects
ob_well = bpy.data.objects.new('Well', me_well)

# ---- transforms, parenting, visibility, modifiers, constraints
ob_well.location = (0.0, 0.0, 0.0)
ob_well.lineart.crease_threshold = 0.0

# ---- collection membership
col_collection_1.objects.link(ob_well)

# ---- scene / render settings (as saved in the file)
scene.frame_start = 1; scene.frame_end = 250; scene.frame_set(1)
scene.render.engine = 'BLENDER_EEVEE_NEXT'
scene.render.image_settings.color_mode = 'RGB'
scene.render.image_settings.compression = 90
scene.render.dither_intensity = 0.0
scene.render.bake_margin = 2
scene.render.bake_bias = 0.0
scene.cycles.use_denoising = False
scene.cycles.samples = 10
scene.cycles.sampling_pattern = 'TABULATED_SOBOL'
scene.cycles.light_sampling_threshold = 0.0
scene.cycles.use_adaptive_sampling = False
scene.cycles.use_light_tree = False
scene.cycles.blur_glossy = 0.0
scene.cycles.volume_bounces = 1
scene.cycles.pixel_filter_type = 'GAUSSIAN'
scene.cycles.sample_clamp_indirect = 0.0
scene.view_settings.view_transform = 'Standard'
bpy.context.view_layer.update()

# ---- added for rendering (the .blend has no active camera and no usable light): camera, sun
cam_auto = bpy.data.cameras.new('AutoCamera')
cam_auto.lens = 50.0
cam_auto.sensor_width = 36.0
cam_auto.clip_end = 1000.0
ob_auto_camera = bpy.data.objects.new('AutoCamera', cam_auto)
scene.collection.objects.link(ob_auto_camera)
ob_auto_camera.location = (3.40308, -3.91045, 2.83197)
ob_auto_camera.rotation_euler = (1.09748, -7.21219e-08, 0.694738)
scene.camera = ob_auto_camera
light_auto_sun = bpy.data.lights.new('AutoSun', 'SUN')
light_auto_sun.energy = 3.0
light_auto_sun.angle = 0.0523599
ob_auto_sun = bpy.data.objects.new('AutoSun', light_auto_sun)
scene.collection.objects.link(ob_auto_sun)
ob_auto_sun.rotation_euler = (0.872665, 0.174533, 0.523599)
bpy.context.view_layer.update()
